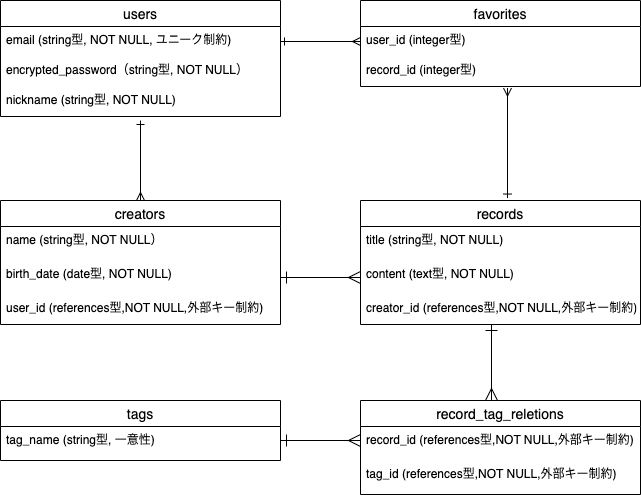

The diagram above was exported from draw.io. Its source (the exported page's mxGraphModel, read from the mxfile embedded in the PNG):
<mxGraphModel dx="346" dy="543" grid="1" gridSize="10" guides="1" tooltips="1" connect="1" arrows="1" fold="1" page="1" pageScale="1" pageWidth="827" pageHeight="1169" math="0" shadow="0">
  <root>
    <mxCell id="0" />
    <mxCell id="1" parent="0" />
    <mxCell id="59" style="html=1;strokeColor=default;endArrow=ERmany;endFill=0;startArrow=ERone;startFill=0;entryX=0.5;entryY=0;entryDx=0;entryDy=0;" parent="1" target="23" edge="1">
      <mxGeometry relative="1" as="geometry">
        <mxPoint x="340" y="170" as="targetPoint" />
        <mxPoint x="140" y="160" as="sourcePoint" />
      </mxGeometry>
    </mxCell>
    <mxCell id="15" value="users" style="swimlane;fontStyle=0;childLayout=stackLayout;horizontal=1;startSize=26;horizontalStack=0;resizeParent=1;resizeParentMax=0;resizeLast=0;collapsible=1;marginBottom=0;align=center;fontSize=14;" parent="1" vertex="1">
      <mxGeometry y="40" width="280" height="116" as="geometry" />
    </mxCell>
    <mxCell id="46" value="email (string型, NOT NULL, ユニーク制約)" style="text;strokeColor=none;fillColor=none;spacingLeft=4;spacingRight=4;overflow=hidden;rotatable=0;points=[[0,0.5],[1,0.5]];portConstraint=eastwest;fontSize=12;" parent="15" vertex="1">
      <mxGeometry y="26" width="280" height="30" as="geometry" />
    </mxCell>
    <mxCell id="47" value="encrypted_password（string型, NOT NULL）" style="text;strokeColor=none;fillColor=none;spacingLeft=4;spacingRight=4;overflow=hidden;rotatable=0;points=[[0,0.5],[1,0.5]];portConstraint=eastwest;fontSize=12;" parent="15" vertex="1">
      <mxGeometry y="56" width="280" height="30" as="geometry" />
    </mxCell>
    <mxCell id="16" value="nickname (string型, NOT NULL)" style="text;strokeColor=none;fillColor=none;spacingLeft=4;spacingRight=4;overflow=hidden;rotatable=0;points=[[0,0.5],[1,0.5]];portConstraint=eastwest;fontSize=12;" parent="15" vertex="1">
      <mxGeometry y="86" width="280" height="30" as="geometry" />
    </mxCell>
    <mxCell id="23" value="creators" style="swimlane;fontStyle=0;childLayout=stackLayout;horizontal=1;startSize=26;horizontalStack=0;resizeParent=1;resizeParentMax=0;resizeLast=0;collapsible=1;marginBottom=0;align=center;fontSize=14;" parent="1" vertex="1">
      <mxGeometry y="240" width="280" height="124" as="geometry">
        <mxRectangle x="280" y="50" width="70" height="26" as="alternateBounds" />
      </mxGeometry>
    </mxCell>
    <mxCell id="24" value="name (string型, NOT NULL）" style="text;strokeColor=none;fillColor=none;spacingLeft=4;spacingRight=4;overflow=hidden;rotatable=0;points=[[0,0.5],[1,0.5]];portConstraint=eastwest;fontSize=12;" parent="23" vertex="1">
      <mxGeometry y="26" width="280" height="34" as="geometry" />
    </mxCell>
    <mxCell id="94" value="birth_date (date型, NOT NULL)" style="text;strokeColor=none;fillColor=none;spacingLeft=4;spacingRight=4;overflow=hidden;rotatable=0;points=[[0,0.5],[1,0.5]];portConstraint=eastwest;fontSize=12;" parent="23" vertex="1">
      <mxGeometry y="60" width="280" height="34" as="geometry" />
    </mxCell>
    <mxCell id="63" value="user_id (references型,NOT NULL,外部キー制約)" style="text;strokeColor=none;fillColor=none;spacingLeft=4;spacingRight=4;overflow=hidden;rotatable=0;points=[[0,0.5],[1,0.5]];portConstraint=eastwest;fontSize=12;" parent="23" vertex="1">
      <mxGeometry y="94" width="280" height="30" as="geometry" />
    </mxCell>
    <mxCell id="62" value="records" style="swimlane;fontStyle=0;childLayout=stackLayout;horizontal=1;startSize=26;horizontalStack=0;resizeParent=1;resizeParentMax=0;resizeLast=0;collapsible=1;marginBottom=0;align=center;fontSize=14;" parent="1" vertex="1">
      <mxGeometry x="360" y="240" width="280" height="124" as="geometry" />
    </mxCell>
    <mxCell id="64" value="title (string型, NOT NULL)" style="text;strokeColor=none;fillColor=none;spacingLeft=4;spacingRight=4;overflow=hidden;rotatable=0;points=[[0,0.5],[1,0.5]];portConstraint=eastwest;fontSize=12;" parent="62" vertex="1">
      <mxGeometry y="26" width="280" height="34" as="geometry" />
    </mxCell>
    <mxCell id="93" value="content (text型, NOT NULL)" style="text;strokeColor=none;fillColor=none;spacingLeft=4;spacingRight=4;overflow=hidden;rotatable=0;points=[[0,0.5],[1,0.5]];portConstraint=eastwest;fontSize=12;" parent="62" vertex="1">
      <mxGeometry y="60" width="280" height="34" as="geometry" />
    </mxCell>
    <mxCell id="95" value="creator_id (references型,NOT NULL,外部キー制約)" style="text;strokeColor=none;fillColor=none;spacingLeft=4;spacingRight=4;overflow=hidden;rotatable=0;points=[[0,0.5],[1,0.5]];portConstraint=eastwest;fontSize=12;" parent="62" vertex="1">
      <mxGeometry y="94" width="280" height="30" as="geometry" />
    </mxCell>
    <mxCell id="66" style="html=1;strokeColor=default;endArrow=ERmany;endFill=0;startArrow=ERone;startFill=0;strokeWidth=1;endSize=10;startSize=10;exitX=1;exitY=0.5;exitDx=0;exitDy=0;entryX=0;entryY=0.5;entryDx=0;entryDy=0;" parent="1" source="94" target="93" edge="1">
      <mxGeometry relative="1" as="geometry">
        <mxPoint x="420" y="170" as="targetPoint" />
        <mxPoint x="290" y="255" as="sourcePoint" />
      </mxGeometry>
    </mxCell>
    <mxCell id="96" value="favorites" style="swimlane;fontStyle=0;childLayout=stackLayout;horizontal=1;startSize=26;horizontalStack=0;resizeParent=1;resizeParentMax=0;resizeLast=0;collapsible=1;marginBottom=0;align=center;fontSize=14;" parent="1" vertex="1">
      <mxGeometry x="360" y="40" width="280" height="86" as="geometry" />
    </mxCell>
    <mxCell id="97" value="user_id (integer型)" style="text;strokeColor=none;fillColor=none;spacingLeft=4;spacingRight=4;overflow=hidden;rotatable=0;points=[[0,0.5],[1,0.5]];portConstraint=eastwest;fontSize=12;" parent="96" vertex="1">
      <mxGeometry y="26" width="280" height="30" as="geometry" />
    </mxCell>
    <mxCell id="98" value="record_id (integer型)" style="text;strokeColor=none;fillColor=none;spacingLeft=4;spacingRight=4;overflow=hidden;rotatable=0;points=[[0,0.5],[1,0.5]];portConstraint=eastwest;fontSize=12;" parent="96" vertex="1">
      <mxGeometry y="56" width="280" height="30" as="geometry" />
    </mxCell>
    <mxCell id="100" style="html=1;strokeColor=default;endArrow=ERmany;endFill=0;startArrow=ERone;startFill=0;entryX=0;entryY=0.5;entryDx=0;entryDy=0;exitX=1;exitY=0.5;exitDx=0;exitDy=0;" parent="1" source="46" target="97" edge="1">
      <mxGeometry relative="1" as="geometry">
        <mxPoint x="310" y="210" as="targetPoint" />
        <mxPoint x="310" y="130" as="sourcePoint" />
      </mxGeometry>
    </mxCell>
    <mxCell id="101" style="html=1;strokeColor=default;endArrow=ERmany;endFill=0;startArrow=ERone;startFill=0;exitX=0.525;exitY=-0.028;exitDx=0;exitDy=0;exitPerimeter=0;entryX=0.525;entryY=1.017;entryDx=0;entryDy=0;entryPerimeter=0;" parent="1" edge="1">
      <mxGeometry relative="1" as="geometry">
        <mxPoint x="507" y="127.50999999999999" as="targetPoint" />
        <mxPoint x="507" y="237.52800000000002" as="sourcePoint" />
      </mxGeometry>
    </mxCell>
    <mxCell id="102" value="record_tag_reletions" style="swimlane;fontStyle=0;childLayout=stackLayout;horizontal=1;startSize=26;horizontalStack=0;resizeParent=1;resizeParentMax=0;resizeLast=0;collapsible=1;marginBottom=0;align=center;fontSize=14;" parent="1" vertex="1">
      <mxGeometry x="360" y="440" width="280" height="94" as="geometry" />
    </mxCell>
    <mxCell id="103" value="record_id (references型,NOT NULL,外部キー制約)" style="text;strokeColor=none;fillColor=none;spacingLeft=4;spacingRight=4;overflow=hidden;rotatable=0;points=[[0,0.5],[1,0.5]];portConstraint=eastwest;fontSize=12;" parent="102" vertex="1">
      <mxGeometry y="26" width="280" height="34" as="geometry" />
    </mxCell>
    <mxCell id="104" value="tag_id (references型,NOT NULL,外部キー制約)" style="text;strokeColor=none;fillColor=none;spacingLeft=4;spacingRight=4;overflow=hidden;rotatable=0;points=[[0,0.5],[1,0.5]];portConstraint=eastwest;fontSize=12;" parent="102" vertex="1">
      <mxGeometry y="60" width="280" height="34" as="geometry" />
    </mxCell>
    <mxCell id="106" value="tags" style="swimlane;fontStyle=0;childLayout=stackLayout;horizontal=1;startSize=26;horizontalStack=0;resizeParent=1;resizeParentMax=0;resizeLast=0;collapsible=1;marginBottom=0;align=center;fontSize=14;" parent="1" vertex="1">
      <mxGeometry y="440" width="280" height="60" as="geometry" />
    </mxCell>
    <mxCell id="107" value="tag_name (string型, 一意性)" style="text;strokeColor=none;fillColor=none;spacingLeft=4;spacingRight=4;overflow=hidden;rotatable=0;points=[[0,0.5],[1,0.5]];portConstraint=eastwest;fontSize=12;" parent="106" vertex="1">
      <mxGeometry y="26" width="280" height="34" as="geometry" />
    </mxCell>
    <mxCell id="110" style="html=1;strokeColor=default;endArrow=ERmany;endFill=0;startArrow=ERone;startFill=0;strokeWidth=1;endSize=10;startSize=10;" parent="1" edge="1">
      <mxGeometry relative="1" as="geometry">
        <mxPoint x="491" y="440" as="targetPoint" />
        <mxPoint x="491" y="364" as="sourcePoint" />
      </mxGeometry>
    </mxCell>
    <mxCell id="111" style="html=1;strokeColor=default;endArrow=ERmany;endFill=0;startArrow=ERone;startFill=0;strokeWidth=1;endSize=10;startSize=10;exitX=1;exitY=0.5;exitDx=0;exitDy=0;entryX=0;entryY=0.5;entryDx=0;entryDy=0;" parent="1" edge="1">
      <mxGeometry relative="1" as="geometry">
        <mxPoint x="360" y="480" as="targetPoint" />
        <mxPoint x="280" y="480" as="sourcePoint" />
      </mxGeometry>
    </mxCell>
  </root>
</mxGraphModel>